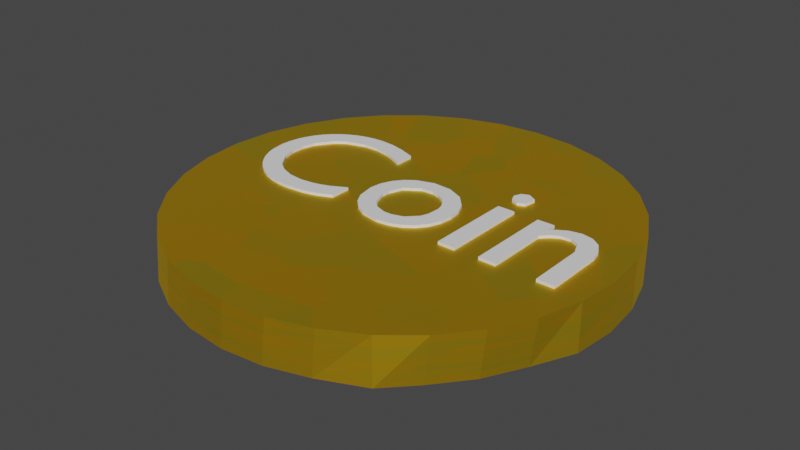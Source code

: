 # Source: coin.blend  (saved by Blender 3.4.6; exported with 4.5.12 LTS)
import bpy
from mathutils import Matrix  # noqa: F401  (used for matrix-valued properties, if any)

bpy.ops.wm.read_factory_settings(use_empty=True)
scene = bpy.context.scene
scene.name = 'Scene'

# ---- collections
col_collection = bpy.data.collections.new('Collection'); scene.collection.children.link(col_collection)

# ---- materials (node trees are filled in below, after node groups)
mat_material_005 = bpy.data.materials.new('Material.005')
mat_material_005.use_transparent_shadow = False

# ---- material node trees
mat_material_005.use_nodes = True; mat_material_005.node_tree.nodes.clear()
_N = mat_material_005.node_tree.nodes; _L = mat_material_005.node_tree.links
n0 = _N.new('ShaderNodeBsdfPrincipled'); n0.name = 'Principled BSDF'; n0.location = (10, 300)
n0.distribution = 'GGX'
n0.subsurface_method = 'RANDOM_WALK_SKIN'
n0.inputs[1].default_value = 1.0
n0.inputs[2].default_value = 0.6662
n0.inputs[3].default_value = 1.45
n0.inputs[27].default_value = (0.0, 0.0, 0.0, 1.0)
n0.inputs[28].default_value = 1.0
n1 = _N.new('ShaderNodeOutputMaterial'); n1.name = 'Material Output'; n1.location = (300, 300)
n2 = _N.new('ShaderNodeValToRGB'); n2.name = 'ColorRamp'; n2.location = (-266, 228)
while len(n2.color_ramp.elements) > 1: n2.color_ramp.elements.remove(n2.color_ramp.elements[-1])
n2.color_ramp.elements[0].position = 0.0; n2.color_ramp.elements[0].color = (0.7289, 0.5388, 0.02509, 1.0)
_e = n2.color_ramp.elements.new(1.0); _e.color = (1.0, 0.5026, 0.01233, 1.0)
n3 = _N.new('ShaderNodeTexVoronoi'); n3.name = 'Voronoi Texture'; n3.location = (-470, 171)
n3.inputs[2].default_value = 8.2
_L.new(n0.outputs[0], n1.inputs[0])
_L.new(n3.outputs[1], n2.inputs[0])
_L.new(n2.outputs[0], n0.inputs[0])
n1.is_active_output = True

# ---- world
world_world = bpy.data.worlds.new('World'); scene.world = world_world
world_world.use_nodes = True; world_world.node_tree.nodes.clear()
_N = world_world.node_tree.nodes; _L = world_world.node_tree.links
n0 = _N.new('ShaderNodeOutputWorld'); n0.name = 'World Output'; n0.location = (300, 300)
n1 = _N.new('ShaderNodeBackground'); n1.name = 'Background'; n1.location = (10, 300)
n1.inputs[0].default_value = (0.05088, 0.05088, 0.05088, 1.0)
_L.new(n1.outputs[0], n0.inputs[0])
n0.is_active_output = True
world_world.color = (0.05088, 0.05088, 0.05088)
world_world.use_sun_shadow = False
world_world.sun_shadow_jitter_overblur = 0.0

# ---- meshes
me_plane = bpy.data.meshes.new('Plane')
me_plane.from_pydata([(0.0, 1.0, 0.1085), (0.1951, 0.9808, 0.1085), (0.3827, 0.9239, 0.1085), (0.5556, 0.8315, 0.1085), (0.7071, 0.7071, 0.1085), (0.8315, 0.5556, 0.1085), (0.9239, 0.3827, 0.1085), (0.9808, 0.1951, 0.1085), (1.0, 0.0, 0.1085), (0.9808, -0.1951, 0.1085), (0.9239, -0.3827, 0.1085), (0.8315, -0.5556, 0.1085), (0.7071, -0.7071, 0.1085), (0.5556, -0.8315, 0.1085), (0.3827, -0.9239, 0.1085), (0.1951, -0.9808, 0.1085), (0.0, -1.0, 0.1085), (-0.1951, -0.9808, 0.1085), (-0.3827, -0.9239, 0.1085), (-0.5556, -0.8315, 0.1085), (-0.7071, -0.7071, 0.1085), (-0.8315, -0.5556, 0.1085), (-0.9239, -0.3827, 0.1085), (-0.9808, -0.1951, 0.1085), (-1.0, 0.0, 0.1085), (-0.9808, 0.1951, 0.1085), (-0.9239, 0.3827, 0.1085), (-0.8315, 0.5556, 0.1085), (-0.7071, 0.7071, 0.1085), (-0.5556, 0.8315, 0.1085), (-0.3827, 0.9239, 0.1085), (-0.1951, 0.9808, 0.1085), (0.6007, 0.2149, 0.0), (0.5212, 0.2149, 0.0), (0.5212, -0.1863, 0.0), (0.6007, -0.1863, 0.0), (0.6007, 0.1014, 0.0), (0.6356, 0.1352, 0.0), (0.6677, 0.1538, 0.0), (0.7124, 0.1587, 0.0), (0.7509, 0.1408, 0.0), (0.7788, 0.07643, 0.0), (0.7794, -0.1863, 0.0), (0.8589, -0.1863, 0.0), (0.8577, 0.0875, 0.0), (0.8482, 0.1329, 0.0), (0.819, 0.1833, 0.0), (0.7756, 0.2131, 0.0), (0.7222, 0.2229, 0.0), (0.6674, 0.2118, 0.0), (0.6277, 0.1879, 0.0), (0.6007, 0.1622, 0.0), (0.4086, 0.2149, 0.0), (0.3291, 0.2149, 0.0), (0.3291, -0.1863, 0.0), (0.4086, -0.1863, 0.0), (0.4101, 0.3602, 0.0), (0.3693, 0.3838, 0.0), (0.3359, 0.3698, 0.0), (0.3219, 0.3364, 0.0), (0.3359, 0.303, 0.0), (0.3693, 0.2891, 0.0), (0.4027, 0.303, 0.0), (-0.007573, 0.2211, 0.0), (-0.08636, 0.1955, 0.0), (-0.129, 0.1639, 0.0), (-0.1617, 0.1226, 0.0), (-0.1826, 0.07352, 0.0), (-0.19, 0.01834, 0.0), (-0.1743, -0.0669, 0.0), (-0.1478, -0.1141, 0.0), (-0.1103, -0.1518, 0.0), (-0.06336, -0.1784, 0.0), (0.02174, -0.1943, 0.0), (0.0825, -0.1874, 0.0), (0.1352, -0.1674, 0.0), (0.1785, -0.1356, 0.0), (0.2112, -0.09317, 0.0), (0.2317, -0.04146, 0.0), (0.2389, 0.01834, 0.0), (0.2315, 0.07476, 0.0), (0.2106, 0.1242, 0.0), (0.157, 0.1821, 0.0), (0.08157, 0.216, 0.0), (0.04024, 0.1503, 0.0), (0.07576, 0.1415, 0.0), (0.119, 0.1136, 0.0), (0.1474, 0.07118, 0.0), (0.1564, 0.03642, 0.0), (0.1533, -0.02303, 0.0), (0.1408, -0.05743, 0.0), (0.09362, -0.1057, 0.0), (0.04118, -0.1217, 0.0), (0.00216, -0.1217, 0.0), (-0.04689, -0.1051, 0.0), (-0.08331, -0.07086, 0.0), (-0.1076, -0.002264, 0.0), (-0.1076, 0.0371, 0.0), (-0.08277, 0.1011, 0.0), (-0.0148, 0.1469, 0.0), (-0.2686, 0.3811, 0.0), (-0.3459, 0.4095, 0.0), (-0.4142, 0.4259, 0.0), (-0.4777, 0.4311, 0.0), (-0.525, 0.4283, 0.0), (-0.5698, 0.4202, 0.0), (-0.6117, 0.407, 0.0), (-0.6505, 0.389, 0.0), (-0.6858, 0.3666, 0.0), (-0.7175, 0.34, 0.0), (-0.7451, 0.3095, 0.0), (-0.7683, 0.2755, 0.0), (-0.7869, 0.2381, 0.0), (-0.8006, 0.1978, 0.0), (-0.809, 0.1548, 0.0), (-0.8118, 0.1095, 0.0), (-0.8034, 0.04261, 0.0), (-0.7926, 0.008111, 0.0), (-0.7774, -0.02606, 0.0), (-0.7577, -0.05913, 0.0), (-0.7332, -0.09032, 0.0), (-0.704, -0.1188, 0.0), (-0.6699, -0.1439, 0.0), (-0.6309, -0.1648, 0.0), (-0.5868, -0.1807, 0.0), (-0.5376, -0.1908, 0.0), (-0.4831, -0.1943, 0.0), (-0.3967, -0.1873, 0.0), (-0.3593, -0.1792, 0.0), (-0.3249, -0.1685, 0.0), (-0.2624, -0.1407, 0.0), (-0.2624, -0.04509, 0.0), (-0.3328, -0.08278, 0.0), (-0.3687, -0.09624, 0.0), (-0.4046, -0.106, 0.0), (-0.475, -0.1139, 0.0), (-0.5442, -0.1062, 0.0), (-0.6041, -0.08427, 0.0), (-0.6533, -0.04945, 0.0), (-0.7037, 0.02369, 0.0), (-0.7195, 0.08425, 0.0), (-0.7195, 0.1503, 0.0), (-0.7032, 0.2105, 0.0), (-0.6524, 0.2844, 0.0), (-0.6035, 0.32, 0.0), (-0.5126, 0.3487, 0.0), (-0.4437, 0.349, 0.0), (-0.3753, 0.3354, 0.0), (-0.3407, 0.3232, 0.0), (-0.2686, 0.2873, 0.0), (-0.8118, 0.1095, 0.1085), (-0.8034, 0.04261, 0.1085), (-0.7926, 0.008111, 0.1085), (-0.7774, -0.02606, 0.1085), (-0.7332, -0.09032, 0.1085), (-0.7577, -0.05913, 0.1085), (0.7124, 0.1587, 0.1085), (0.7222, 0.2229, 0.1085), (0.7509, 0.1408, 0.1085), (0.7756, 0.2131, 0.1085), (0.7788, 0.07643, 0.1085), (0.8589, -0.1863, 0.1085), (0.8577, 0.0875, 0.1085), (0.8482, 0.1329, 0.1085), (0.819, 0.1833, 0.1085), (-0.809, 0.1548, 0.1085), (-0.8006, 0.1978, 0.1085), (-0.7869, 0.2381, 0.1085), (-0.7195, 0.08425, 0.1085), (-0.7683, 0.2755, 0.1085), (-0.7451, 0.3095, 0.1085), (-0.704, -0.1188, 0.1085), (-0.6533, -0.04945, 0.1085), (-0.7037, 0.02369, 0.1085), (-0.7032, 0.2105, 0.1085), (-0.7195, 0.1503, 0.1085), (-0.7175, 0.34, 0.1085), (-0.6858, 0.3666, 0.1085), (-0.6309, -0.1648, 0.1085), (-0.6041, -0.08427, 0.1085), (-0.6505, 0.389, 0.1085), (-0.6035, 0.32, 0.1085), (-0.6117, 0.407, 0.1085), (-0.5376, -0.1908, 0.1085), (-0.5442, -0.1062, 0.1085), (-0.525, 0.4283, 0.1085), (-0.5126, 0.3487, 0.1085), (-0.4831, -0.1943, 0.1085), (-0.475, -0.1139, 0.1085), (-0.4437, 0.349, 0.1085), (-0.4142, 0.4259, 0.1085), (-0.4777, 0.4311, 0.1085), (-0.5868, -0.1807, 0.1085), (-0.5698, 0.4202, 0.1085), (-0.6699, -0.1439, 0.1085), (-0.6524, 0.2844, 0.1085), (-0.3967, -0.1873, 0.1085), (-0.4046, -0.106, 0.1085), (-0.3687, -0.09624, 0.1085), (-0.3593, -0.1792, 0.1085), (-0.3407, 0.3232, 0.1085), (-0.3753, 0.3354, 0.1085), (-0.3459, 0.4095, 0.1085), (-0.2686, 0.2873, 0.1085), (-0.3328, -0.08278, 0.1085), (-0.3249, -0.1685, 0.1085), (-0.19, 0.01834, 0.1085), (-0.2624, -0.04509, 0.1085), (-0.1826, 0.07352, 0.1085), (-0.2624, -0.1407, 0.1085), (-0.2624, -0.059, 0.1085), (-0.2686, 0.3811, 0.1085), (-0.1076, -0.002264, 0.1085), (-0.1076, 0.0371, 0.1085), (-0.1765, -0.0545, 0.1085), (-0.1743, -0.0669, 0.1085), (-0.1617, 0.1226, 0.1085), (-0.04689, -0.1051, 0.1085), (-0.0148, 0.1469, 0.1085), (-0.007573, 0.2211, 0.1085), (0.08157, 0.216, 0.1085), (0.04024, 0.1503, 0.1085), (-0.1103, -0.1518, 0.1085), (-0.1478, -0.1141, 0.1085), (-0.08331, -0.07086, 0.1085), (-0.08277, 0.1011, 0.1085), (-0.129, 0.1639, 0.1085), (-0.08636, 0.1955, 0.1085), (-0.06336, -0.1784, 0.1085), (0.00216, -0.1217, 0.1085), (0.02174, -0.1943, 0.1085), (0.04118, -0.1217, 0.1085), (0.09362, -0.1057, 0.1085), (0.0825, -0.1874, 0.1085), (0.07576, 0.1415, 0.1085), (0.1564, 0.03642, 0.1085), (0.1533, -0.02303, 0.1085), (0.1474, 0.07118, 0.1085), (0.1408, -0.05743, 0.1085), (0.1785, -0.1356, 0.1085), (0.2112, -0.09317, 0.1085), (0.2317, -0.04146, 0.1085), (0.2389, 0.01834, 0.1085), (0.2315, 0.07476, 0.1085), (0.2106, 0.1242, 0.1085), (0.1352, -0.1674, 0.1085), (0.119, 0.1136, 0.1085), (0.157, 0.1821, 0.1085), (0.3219, 0.3364, 0.1085), (0.3291, 0.2149, 0.1085), (0.3359, 0.303, 0.1085), (0.3693, 0.2891, 0.1085), (0.3644, 0.2911, 0.1085), (0.3407, 0.2149, 0.1085), (0.3359, 0.3698, 0.1085), (0.5212, -0.1863, 0.1085), (0.4086, -0.1863, 0.1085), (0.4027, 0.303, 0.1085), (0.4086, 0.2149, 0.1085), (0.4101, 0.3602, 0.1085), (0.3291, -0.1279, 0.1085), (0.3291, -0.1863, 0.1085), (0.3693, 0.3838, 0.1085), (0.6007, 0.1622, 0.1085), (0.6277, 0.1879, 0.1085), (0.6007, 0.1014, 0.1085), (0.5212, 0.2149, 0.1085), (0.6007, 0.2149, 0.1085), (0.6674, 0.2118, 0.1085), (0.6677, 0.1538, 0.1085), (0.7794, -0.1863, 0.1085), (0.6007, -0.1863, 0.1085), (0.6356, 0.1352, 0.1085), (0.0, 1.0, -0.1085), (0.1951, 0.9808, -0.1085), (0.5556, 0.8315, -0.1085), (0.7071, 0.7071, -0.1085), (0.8315, 0.5556, -0.1085), (0.9239, 0.3827, -0.1085), (0.9808, 0.1951, -0.1085), (1.0, 0.0, -0.1085), (0.9808, -0.1951, -0.1085), (0.5556, -0.8315, -0.1085), (-0.9239, -0.3827, -0.1085), (-0.8315, 0.5556, -0.1085), (-0.7071, 0.7071, -0.1085), (-0.5556, 0.8315, -0.1085), (-0.3827, 0.9239, -0.1085), (-0.1951, 0.9808, -0.1085), (-0.8118, 0.1095, -0.1085), (-0.8034, 0.04261, -0.1085), (-0.7926, 0.008111, -0.1085), (-0.7774, -0.02606, -0.1085), (-0.7332, -0.09032, -0.1085), (-0.7577, -0.05913, -0.1085), (0.7124, 0.1587, -0.1085), (0.7222, 0.2229, -0.1085), (0.7509, 0.1408, -0.1085), (0.7756, 0.2131, -0.1085), (0.7788, 0.07643, -0.1085), (0.8589, -0.1863, -0.1085), (0.8577, 0.0875, -0.1085), (0.8482, 0.1329, -0.1085), (0.819, 0.1833, -0.1085), (-0.809, 0.1548, -0.1085), (-0.8006, 0.1978, -0.1085), (-0.7869, 0.2381, -0.1085), (-0.7195, 0.08425, -0.1085), (-0.7683, 0.2755, -0.1085), (-0.7451, 0.3095, -0.1085), (-0.704, -0.1188, -0.1085), (-0.6533, -0.04945, -0.1085), (-0.7037, 0.02369, -0.1085), (-0.7032, 0.2105, -0.1085), (-0.7195, 0.1503, -0.1085), (-0.7175, 0.34, -0.1085), (-0.6858, 0.3666, -0.1085), (-0.6309, -0.1648, -0.1085), (-0.6041, -0.08427, -0.1085), (-0.6505, 0.389, -0.1085), (-0.6035, 0.32, -0.1085), (-0.6117, 0.407, -0.1085), (-0.5376, -0.1908, -0.1085), (-0.5442, -0.1062, -0.1085), (-0.525, 0.4283, -0.1085), (-0.5126, 0.3487, -0.1085), (-0.4831, -0.1943, -0.1085), (-0.475, -0.1139, -0.1085), (-0.4437, 0.349, -0.1085), (-0.4142, 0.4259, -0.1085), (-0.4777, 0.4311, -0.1085), (-0.5868, -0.1807, -0.1085), (-0.5698, 0.4202, -0.1085), (-0.6699, -0.1439, -0.1085), (-0.6524, 0.2844, -0.1085), (-0.3967, -0.1873, -0.1085), (-0.4046, -0.106, -0.1085), (-0.3687, -0.09624, -0.1085), (-0.3593, -0.1792, -0.1085), (-0.3407, 0.3232, -0.1085), (-0.3753, 0.3354, -0.1085), (-0.3459, 0.4095, -0.1085), (-0.2686, 0.2873, -0.1085), (-0.3328, -0.08278, -0.1085), (-0.3249, -0.1685, -0.1085), (-0.19, 0.01834, -0.1085), (-0.2624, -0.04509, -0.1085), (-0.1826, 0.07352, -0.1085), (-0.2624, -0.1407, -0.1085), (-0.2624, -0.059, -0.1085), (-0.2686, 0.3811, -0.1085), (-0.1076, -0.002264, -0.1085), (-0.1076, 0.0371, -0.1085), (-0.1765, -0.0545, -0.1085), (-0.1743, -0.0669, -0.1085), (-0.1617, 0.1226, -0.1085), (-0.04689, -0.1051, -0.1085), (-0.0148, 0.1469, -0.1085), (-0.007573, 0.2211, -0.1085), (0.08157, 0.216, -0.1085), (0.04024, 0.1503, -0.1085), (-0.1103, -0.1518, -0.1085), (-0.1478, -0.1141, -0.1085), (-0.08331, -0.07086, -0.1085), (-0.08277, 0.1011, -0.1085), (-0.129, 0.1639, -0.1085), (-0.08636, 0.1955, -0.1085), (-0.06336, -0.1784, -0.1085), (0.00216, -0.1217, -0.1085), (0.02174, -0.1943, -0.1085), (0.04118, -0.1217, -0.1085), (0.09362, -0.1057, -0.1085), (0.0825, -0.1874, -0.1085), (0.07576, 0.1415, -0.1085), (0.1564, 0.03642, -0.1085), (0.1533, -0.02303, -0.1085), (0.1474, 0.07118, -0.1085), (0.1408, -0.05743, -0.1085), (0.1785, -0.1356, -0.1085), (0.2112, -0.09317, -0.1085), (0.2317, -0.04146, -0.1085), (0.2389, 0.01834, -0.1085), (0.2315, 0.07476, -0.1085), (0.2106, 0.1242, -0.1085), (0.1352, -0.1674, -0.1085), (0.119, 0.1136, -0.1085), (0.157, 0.1821, -0.1085), (0.3219, 0.3364, -0.1085), (0.3291, 0.2149, -0.1085), (0.3359, 0.303, -0.1085), (0.3693, 0.2891, -0.1085), (0.3644, 0.2911, -0.1085), (0.3407, 0.2149, -0.1085), (0.3359, 0.3698, -0.1085), (0.5212, -0.1863, -0.1085), (0.4086, -0.1863, -0.1085), (0.4027, 0.303, -0.1085), (0.4086, 0.2149, -0.1085), (0.4101, 0.3602, -0.1085), (0.3291, -0.1279, -0.1085), (0.3291, -0.1863, -0.1085), (0.3693, 0.3838, -0.1085), (0.6007, 0.1622, -0.1085), (0.6277, 0.1879, -0.1085), (0.6007, 0.1014, -0.1085), (0.5212, 0.2149, -0.1085), (0.6007, 0.2149, -0.1085), (0.6674, 0.2118, -0.1085), (0.6677, 0.1538, -0.1085), (0.7794, -0.1863, -0.1085), (0.6007, -0.1863, -0.1085), (0.6356, 0.1352, -0.1085), (0.8941, -0.3781, -0.1094), (0.8017, -0.5509, -0.1094), (0.6774, -0.7025, -0.1094), (0.3529, -0.9193, -0.1094), (0.1653, -0.9762, -0.1094), (-0.02975, -0.9954, -0.1094), (-0.2248, -0.9762, -0.1094), (-0.4124, -0.9193, -0.1094), (-0.5853, -0.8268, -0.1094), (-0.7369, -0.7025, -0.1094), (-0.8612, -0.5509, -0.1094), (-1.011, -0.1905, -0.1094), (-1.03, 0.004624, -0.1094), (-1.011, 0.1997, -0.1094), (-0.9536, 0.3873, -0.1094), (0.3827, 0.9239, -0.09252)], [], [(179, 184, 188, 197, 198, 204, 207, 210, 214, 206, 208, 216, 226, 227, 219, 220, 247, 244, 243, 242, 241, 240, 260, 249, 253, 252, 250, 248, 254, 262, 259, 257, 251, 258, 256, 255, 266, 267, 263, 264, 268, 157, 159, 164, 163, 162, 161, 10, 9, 8, 7, 6, 5, 4, 3, 2, 1, 0, 31, 30, 29, 28, 27, 26, 169, 170, 176, 177, 180, 182, 193, 185, 191, 190, 202, 211, 203, 200, 201, 189, 186, 181, 195, 174, 175, 168, 173, 172), (221, 218, 225, 213, 212, 224, 217, 229, 231, 232, 238, 236, 235, 237, 246, 234), (251, 252, 253, 258), (272, 265, 271, 255, 256, 261, 260, 240, 239, 245, 233, 230, 228, 222, 223, 215, 214, 210, 209, 205, 199, 196, 187, 183, 192, 178, 194, 171, 154, 155, 153, 152, 151, 150, 165, 166, 167, 169, 26, 25, 24, 23, 22, 21, 20, 19, 18, 17, 16, 15, 14, 13, 12, 11, 10, 161, 270, 160, 158, 156, 269), (91, 92, 76, 77), (54, 55, 52, 53), (101, 102, 103, 104, 105, 106, 107, 108, 109, 110, 111, 112, 113, 114, 115, 116, 117, 118, 119, 120, 121, 122, 123, 124, 125, 126, 127, 128, 129, 130, 131, 132, 133, 134, 135, 136, 137, 138, 139, 140, 141, 142, 143, 144, 145, 146, 147, 148, 149, 100), (33, 34, 35, 36, 37, 38, 39, 40, 41, 42, 43, 44, 45, 46, 47, 48, 49, 50, 51, 32), (57, 58, 59, 60, 61, 62, 56), (77, 78, 79, 80, 81, 82, 83, 63, 64, 65, 66, 67, 68, 69, 70, 71, 72, 73, 74, 75, 76, 92, 93, 94, 95, 96, 97, 98, 99, 84, 85, 86, 87, 88, 89, 90, 91), (255, 34, 33, 266), (266, 33, 32, 267), (32, 51, 263, 267), (37, 36, 265, 272), (35, 34, 255, 271), (36, 35, 271, 265), (270, 42, 41, 160), (43, 42, 270, 161), (44, 43, 161, 162), (261, 54, 53, 249, 260), (249, 53, 52, 258, 253), (55, 54, 261, 256), (52, 55, 256, 258), (185, 104, 103, 191), (193, 105, 104, 185), (191, 103, 102, 190), (182, 106, 105, 193), (190, 102, 101, 202), (180, 107, 106, 182), (202, 101, 100, 211), (177, 108, 107, 180), (148, 147, 201, 200), (149, 148, 200, 203), (100, 149, 203, 211), (176, 109, 108, 177), (170, 110, 109, 176), (169, 111, 110, 170), (167, 112, 111, 169), (166, 113, 112, 167), (165, 114, 113, 166), (150, 115, 114, 165), (152, 117, 116, 151), (153, 118, 117, 152), (155, 119, 118, 153), (131, 130, 209, 210, 207), (154, 120, 119, 155), (204, 132, 131, 207), (198, 133, 132, 204), (121, 120, 154, 171), (197, 134, 133, 198), (122, 121, 171, 194), (123, 122, 194, 178), (130, 129, 205, 209), (124, 123, 178, 192), (129, 128, 199, 205), (125, 124, 192, 183), (128, 127, 196, 199), (126, 125, 183, 187), (127, 126, 187, 196), (157, 48, 47, 159), (268, 49, 48, 157), (159, 47, 46, 164), (264, 50, 49, 268), (263, 51, 50, 264), (46, 45, 163, 164), (38, 37, 272, 269), (39, 38, 269, 156), (40, 39, 156, 158), (160, 41, 40, 158), (45, 44, 162, 163), (254, 58, 57, 262), (262, 57, 56, 259), (248, 59, 58, 254), (56, 62, 257, 259), (250, 60, 59, 248), (62, 61, 251, 257), (61, 60, 250, 252, 251), (219, 63, 83, 220), (227, 64, 63, 219), (220, 83, 82, 247), (226, 65, 64, 227), (82, 81, 244, 247), (216, 66, 65, 226), (84, 99, 218, 221), (85, 84, 221, 234), (99, 98, 225, 218), (86, 85, 234, 246), (208, 67, 66, 216), (81, 80, 243, 244), (98, 97, 213, 225), (237, 87, 86, 246), (80, 79, 242, 243), (206, 68, 67, 208), (235, 88, 87, 237), (97, 96, 212, 213), (79, 78, 241, 242), (236, 89, 88, 235), (215, 69, 68, 206, 214), (96, 95, 224, 212), (238, 90, 89, 236), (78, 77, 240, 241), (232, 91, 90, 238), (223, 70, 69, 215), (224, 95, 94, 217), (77, 76, 239, 240), (217, 94, 93, 229), (231, 92, 91, 232), (229, 93, 92, 231), (222, 71, 70, 223), (76, 75, 245, 239), (72, 71, 222, 228), (75, 74, 233, 245), (73, 72, 228, 230), (74, 73, 230, 233), (147, 146, 189, 201), (146, 145, 186, 189), (145, 144, 181, 186), (144, 143, 195, 181), (143, 142, 174, 195), (142, 141, 175, 174), (141, 140, 168, 175), (151, 116, 115, 150), (140, 139, 173, 168), (139, 138, 172, 173), (172, 138, 137, 179), (179, 137, 136, 184), (188, 135, 134, 197), (184, 136, 135, 188), (318, 311, 312, 307, 314, 313, 334, 320, 325, 328, 340, 339, 342, 350, 341, 329, 330, 324, 332, 321, 319, 316, 315, 309, 308, 426, 284, 285, 286, 287, 288, 273, 274, 427, 275, 276, 277, 278, 279, 280, 281, 412, 300, 301, 302, 303, 298, 296, 407, 403, 402, 406, 405, 394, 395, 397, 390, 396, 398, 401, 393, 387, 389, 391, 392, 388, 399, 379, 380, 381, 382, 383, 386, 359, 358, 366, 365, 355, 347, 345, 353, 349, 346, 343, 337, 336, 327, 323), (360, 373, 385, 376, 374, 375, 377, 371, 370, 368, 356, 363, 351, 352, 364, 357), (390, 397, 392, 391), (411, 408, 295, 297, 299, 409, 300, 412, 413, 414, 282, 415, 416, 417, 418, 419, 420, 421, 422, 283, 423, 424, 425, 426, 308, 306, 305, 304, 289, 290, 291, 292, 294, 293, 310, 333, 317, 331, 322, 326, 335, 338, 344, 348, 349, 353, 354, 362, 361, 367, 369, 372, 384, 378, 379, 399, 400, 395, 394, 410, 404), (394, 405, 33, 34), (405, 406, 32, 33), (32, 406, 402, 51), (37, 411, 404, 36), (35, 410, 394, 34), (36, 404, 410, 35), (409, 299, 41, 42), (43, 300, 409, 42), (44, 301, 300, 43), (400, 399, 388, 53, 54), (388, 392, 397, 52, 53), (55, 395, 400, 54), (52, 397, 395, 55), (324, 330, 103, 104), (332, 324, 104, 105), (330, 329, 102, 103), (321, 332, 105, 106), (329, 341, 101, 102), (319, 321, 106, 107), (341, 350, 100, 101), (316, 319, 107, 108), (148, 339, 340, 147), (149, 342, 339, 148), (100, 350, 342, 149), (315, 316, 108, 109), (309, 315, 109, 110), (308, 309, 110, 111), (306, 308, 111, 112), (305, 306, 112, 113), (304, 305, 113, 114), (289, 304, 114, 115), (291, 290, 116, 117), (292, 291, 117, 118), (294, 292, 118, 119), (131, 346, 349, 348, 130), (293, 294, 119, 120), (343, 346, 131, 132), (337, 343, 132, 133), (121, 310, 293, 120), (336, 337, 133, 134), (122, 333, 310, 121), (123, 317, 333, 122), (130, 348, 344, 129), (124, 331, 317, 123), (129, 344, 338, 128), (125, 322, 331, 124), (128, 338, 335, 127), (126, 326, 322, 125), (127, 335, 326, 126), (296, 298, 47, 48), (407, 296, 48, 49), (298, 303, 46, 47), (403, 407, 49, 50), (402, 403, 50, 51), (46, 303, 302, 45), (38, 408, 411, 37), (39, 295, 408, 38), (40, 297, 295, 39), (299, 297, 40, 41), (45, 302, 301, 44), (393, 401, 57, 58), (401, 398, 56, 57), (387, 393, 58, 59), (56, 398, 396, 62), (389, 387, 59, 60), (62, 396, 390, 61), (61, 390, 391, 389, 60), (358, 359, 83, 63), (366, 358, 63, 64), (359, 386, 82, 83), (365, 366, 64, 65), (82, 386, 383, 81), (355, 365, 65, 66), (84, 360, 357, 99), (85, 373, 360, 84), (99, 357, 364, 98), (86, 385, 373, 85), (347, 355, 66, 67), (81, 383, 382, 80), (98, 364, 352, 97), (376, 385, 86, 87), (80, 382, 381, 79), (345, 347, 67, 68), (374, 376, 87, 88), (97, 352, 351, 96), (79, 381, 380, 78), (375, 374, 88, 89), (354, 353, 345, 68, 69), (96, 351, 363, 95), (377, 375, 89, 90), (78, 380, 379, 77), (371, 377, 90, 91), (362, 354, 69, 70), (363, 356, 94, 95), (77, 379, 378, 76), (356, 368, 93, 94), (370, 371, 91, 92), (368, 370, 92, 93), (361, 362, 70, 71), (76, 378, 384, 75), (72, 367, 361, 71), (75, 384, 372, 74), (73, 369, 367, 72), (74, 372, 369, 73), (147, 340, 328, 146), (146, 328, 325, 145), (145, 325, 320, 144), (144, 320, 334, 143), (143, 334, 313, 142), (142, 313, 314, 141), (141, 314, 307, 140), (290, 289, 115, 116), (140, 307, 312, 139), (139, 312, 311, 138), (311, 318, 137, 138), (318, 323, 136, 137), (327, 336, 134, 135), (323, 327, 135, 136), (19, 20, 421, 420), (16, 17, 418, 417), (10, 11, 413, 412), (22, 23, 423, 283), (21, 22, 283, 422), (15, 16, 417, 416), (12, 13, 282, 414), (24, 25, 425, 424), (18, 19, 420, 419), (17, 18, 419, 418), (11, 12, 414, 413), (23, 24, 424, 423), (25, 26, 426, 425), (20, 21, 422, 421), (14, 15, 416, 415), (13, 14, 415, 282), (1, 2, 427, 274), (9, 10, 412, 281), (2, 3, 275, 427), (3, 4, 276, 275), (29, 30, 287, 286), (4, 5, 277, 276), (5, 6, 278, 277), (31, 0, 273, 288), (0, 1, 274, 273), (26, 27, 284, 426), (7, 8, 280, 279), (28, 29, 286, 285), (6, 7, 279, 278), (30, 31, 288, 287), (27, 28, 285, 284), (8, 9, 281, 280)])
me_plane.polygons.foreach_set('material_index', [0, 0, 0, 0, 568, 568, 568, 568, 568, 568, 568, 568, 568, 568, 568, 568, 568, 568, 568, 568, 568, 568, 568, 568, 568, 568, 568, 568, 568, 568, 568, 568, 568, 568, 568, 568, 568, 568, 568, 568, 568, 568, 568, 568, 568, 568, 568, 568, 568, 568, 568, 568, 568, 568, 568, 568, 568, 568, 568, 568, 568, 568, 568, 568, 568, 568, 568, 568, 568, 568, 568, 568, 568, 568, 568, 568, 568, 568, 568, 568, 568, 568, 568, 568, 568, 568, 568, 568, 568, 568, 568, 568, 568, 568, 568, 568, 568, 568, 568, 568, 568, 568, 568, 568, 568, 568, 568, 568, 568, 568, 568, 568, 568, 568, 568, 568, 568, 568, 568, 568, 568, 568, 568, 568, 568, 568, 568, 568, 0, 0, 0, 0, 568, 568, 568, 568, 568, 568, 568, 568, 568, 568, 568, 568, 568, 568, 568, 568, 568, 568, 568, 568, 568, 568, 568, 568, 568, 568, 568, 568, 568, 568, 568, 568, 568, 568, 568, 568, 568, 568, 568, 568, 568, 568, 568, 568, 568, 568, 568, 568, 568, 568, 568, 568, 568, 568, 568, 568, 568, 568, 568, 568, 568, 568, 568, 568, 568, 568, 568, 568, 568, 568, 568, 568, 568, 568, 568, 568, 568, 568, 568, 568, 568, 568, 568, 568, 568, 568, 568, 568, 568, 568, 568, 568, 568, 568, 568, 568, 568, 568, 568, 568, 568, 568, 568, 568, 568, 568, 568, 568, 568, 568, 568, 568, 568, 568, 568, 568, 568, 568, 0, 0, 0, 0, 0, 0, 0, 0, 0, 0, 0, 0, 0, 0, 0, 0, 0, 0, 0, 0, 0, 0, 0, 0, 0, 0, 0, 0, 0, 0, 0, 0])
_uv = me_plane.uv_layers.new(name='UVMap')
_uv.uv.foreach_set('vector', [0.105, 0.2298, 0.1194, 0.2245, 0.136, 0.2227, 0.1529, 0.2246, 0.1615, 0.2269, 0.1701, 0.2301, 0.187, 0.2392, 0.187, 0.2358, 0.2076, 0.2369, 0.2044, 0.2544, 0.2062, 0.2676, 0.2112, 0.2794, 0.219, 0.2893, 0.2293, 0.2969, 0.2482, 0.3031, 0.2696, 0.3018, 0.2877, 0.2937, 0.3005, 0.2798, 0.3056, 0.2679, 0.3073, 0.2544, 0.3056, 0.24, 0.3007, 0.2276, 0.329, 0.2193, 0.329, 0.3016, 0.3318, 0.3016, 0.3375, 0.3199, 0.3306, 0.3227, 0.3273, 0.3307, 0.3306, 0.3388, 0.3386, 0.3421, 0.3484, 0.3364, 0.3466, 0.3227, 0.3386, 0.3194, 0.3481, 0.3016, 0.3481, 0.2053, 0.3751, 0.2053, 0.3751, 0.3016, 0.3942, 0.3016, 0.3942, 0.2889, 0.4007, 0.2951, 0.4102, 0.3008, 0.4233, 0.3035, 0.4361, 0.3012, 0.4466, 0.294, 0.4536, 0.2819, 0.4558, 0.271, 0.4561, 0.2053, 0.4717, 0.1582, 0.4854, 0.2032, 0.49, 0.25, 0.4854, 0.2968, 0.4717, 0.3418, 0.4496, 0.3833, 0.4197, 0.4197, 0.3833, 0.4496, 0.3418, 0.4717, 0.2968, 0.4854, 0.25, 0.49, 0.2032, 0.4854, 0.1582, 0.4717, 0.1167, 0.4496, 0.08029, 0.4197, 0.05045, 0.3833, 0.02827, 0.3418, 0.06561, 0.3161, 0.07119, 0.3243, 0.07781, 0.3316, 0.0854, 0.338, 0.09388, 0.3434, 0.1032, 0.3477, 0.1133, 0.3508, 0.124, 0.3528, 0.1354, 0.3535, 0.1506, 0.3522, 0.167, 0.3483, 0.1855, 0.3415, 0.1855, 0.3189, 0.1682, 0.3276, 0.1599, 0.3305, 0.1435, 0.3338, 0.127, 0.3337, 0.1052, 0.3268, 0.09343, 0.3182, 0.08122, 0.3005, 0.07732, 0.2861, 0.07731, 0.2702, 0.08112, 0.2557, 0.09322, 0.2381, 0.2597, 0.2861, 0.2464, 0.2853, 0.2301, 0.2743, 0.2242, 0.2589, 0.2242, 0.2495, 0.23, 0.233, 0.2387, 0.2248, 0.2505, 0.2208, 0.2599, 0.2208, 0.2725, 0.2246, 0.2838, 0.2362, 0.2868, 0.2445, 0.2875, 0.2587, 0.2854, 0.2671, 0.2786, 0.2773, 0.2682, 0.2839, 0.3386, 0.3194, 0.3375, 0.3199, 0.3318, 0.3016, 0.3481, 0.3016, 0.4025, 0.2824, 0.3942, 0.2743, 0.3942, 0.2053, 0.3751, 0.2053, 0.3481, 0.2053, 0.329, 0.2053, 0.329, 0.2193, 0.3007, 0.2276, 0.2929, 0.2175, 0.2825, 0.2098, 0.2698, 0.205, 0.2552, 0.2034, 0.2348, 0.2072, 0.2235, 0.2136, 0.2145, 0.2226, 0.2082, 0.2339, 0.2076, 0.2369, 0.187, 0.2358, 0.187, 0.2162, 0.172, 0.2096, 0.1638, 0.207, 0.1548, 0.205, 0.1341, 0.2034, 0.121, 0.2042, 0.1092, 0.2066, 0.09858, 0.2104, 0.08921, 0.2155, 0.08104, 0.2215, 0.07403, 0.2283, 0.06816, 0.2358, 0.06342, 0.2437, 0.05977, 0.2519, 0.05719, 0.2602, 0.05516, 0.2763, 0.05585, 0.2872, 0.05787, 0.2975, 0.06115, 0.3072, 0.06561, 0.3161, 0.02827, 0.3418, 0.01461, 0.2968, 0.01, 0.25, 0.01461, 0.2032, 0.02827, 0.1582, 0.05045, 0.1167, 0.08029, 0.08029, 0.1167, 0.05045, 0.1582, 0.02827, 0.2032, 0.01461, 0.25, 0.01, 0.2968, 0.01461, 0.3418, 0.02827, 0.3833, 0.05045, 0.4197, 0.08029, 0.4496, 0.1167, 0.4717, 0.1582, 0.4561, 0.2053, 0.4371, 0.2053, 0.4369, 0.2683, 0.4302, 0.2838, 0.421, 0.2881, 0.4102, 0.2869, 0.7368, 0.0, 0.7474, 0.0, 0.3158, 0.0, 0.3368, 0.0, 0.03922, 0.0, 0.05882, 0.0, 0.0, 0.0, 0.01961, 0.0, 0.04124, 0.0, 0.08247, 0.0, 0.1237, 0.0, 0.134, 0.0, 0.1443, 0.0, 0.1546, 0.0, 0.1649, 0.0, 0.1753, 0.0, 0.1856, 0.0, 0.1959, 0.0, 0.2062, 0.0, 0.2165, 0.0, 0.2268, 0.0, 0.2371, 0.0, 0.2474, 0.0, 0.268, 0.0, 0.2784, 0.0, 0.2887, 0.0, 0.299, 0.0, 0.3093, 0.0, 0.3196, 0.0, 0.3299, 0.0, 0.3402, 0.0, 0.3505, 0.0, 0.3608, 0.0, 0.3711, 0.0, 0.4124, 0.0, 0.433, 0.0, 0.4536, 0.0, 0.4948, 0.0, 0.5052, 0.0, 0.5464, 0.0, 0.567, 0.0, 0.5876, 0.0, 0.6289, 0.0, 0.6495, 0.0, 0.6701, 0.0, 0.701, 0.0, 0.732, 0.0, 0.7526, 0.0, 0.7629, 0.0, 0.7938, 0.0, 0.8247, 0.0, 0.8454, 0.0, 0.8763, 0.0, 0.9175, 0.0, 0.9381, 0.0, 0.9588, 0.0, 1.0, 0.0, 0.0, 0.0, 0.01786, 0.0, 0.03571, 0.0, 0.05357, 0.0, 0.07143, 0.0, 0.1786, 0.0, 0.2857, 0.0, 0.3036, 0.0, 0.4286, 0.0, 0.4821, 0.0, 0.5179, 0.0, 0.5357, 0.0, 0.5714, 0.0, 0.625, 0.0, 0.6964, 0.0, 0.7321, 0.0, 0.7857, 0.0, 0.8571, 0.0, 0.9286, 0.0, 1.0, 0.0, 0.0, 0.0, 0.3137, 0.0, 0.4314, 0.0, 0.6471, 0.0, 0.7647, 0.0, 0.8824, 0.0, 0.9804, 0.0, 0.2745, 0.0, 0.3474, 0.0, 0.3684, 0.0, 0.3895, 0.0, 0.4, 0.0, 0.4316, 0.0, 0.4632, 0.0, 0.4947, 0.0, 0.02105, 0.0, 0.05263, 0.0, 0.06316, 0.0, 0.08421, 0.0, 0.1053, 0.0, 0.1368, 0.0, 0.1684, 0.0, 0.1895, 0.0, 0.2, 0.0, 0.2316, 0.0, 0.2632, 0.0, 0.2842, 0.0, 0.3053, 0.0, 0.3158, 0.0, 0.7474, 0.0, 0.7684, 0.0, 0.8, 0.0, 0.8526, 0.0, 0.8842, 0.0, 0.9158, 0.0, 0.9579, 0.0, 1.0, 0.0, 0.5263, 0.0, 0.5579, 0.0, 0.5895, 0.0, 0.6, 0.0, 0.6316, 0.0, 0.6526, 0.0, 0.6842, 0.0, 0.7053, 0.0, 0.03571, 0.0, 0.03571, 0.0, 0.01786, 0.0, 0.01786, 0.0, 0.01786, 0.0, 0.01786, 0.0, 0.0, 0.0, 0.0, 0.0, 0.0, 0.0, 1.0, 0.0, 1.0, 0.0, 0.0, 0.0, 0.1786, 0.0, 0.07143, 0.0, 0.07143, 0.0, 0.1786, 0.0, 0.05357, 0.0, 0.03571, 0.0, 0.03571, 0.0, 0.05357, 0.0, 0.07143, 0.0, 0.05357, 0.0, 0.05357, 0.0, 0.07143, 0.0, 0.5179, 0.0, 0.5179, 0.0, 0.4821, 0.0, 0.4821, 0.0, 0.5357, 0.0, 0.5179, 0.0, 0.5179, 0.0, 0.5357, 0.0, 0.5714, 0.0, 0.5357, 0.0, 0.5357, 0.0, 0.5714, 0.0, 0.03922, 0.0, 0.03922, 0.0, 0.01961, 0.0, 0.01961, 0.0, 0.03636, 0.0, 0.01961, 0.0, 0.01961, 0.0, 0.0, 0.0, 0.0, 0.0, 0.01676, 0.0, 0.05882, 0.0, 0.03922, 0.0, 0.03922, 0.0, 0.05882, 0.0, 0.0, 0.0, 0.05882, 0.0, 0.05882, 0.0, 0.0, 0.0, 0.134, 0.0, 0.134, 0.0, 0.1237, 0.0, 0.1237, 0.0, 0.1443, 0.0, 0.1443, 0.0, 0.134, 0.0, 0.134, 0.0, 0.1237, 0.0, 0.1237, 0.0, 0.08247, 0.0, 0.08247, 0.0, 0.1546, 0.0, 0.1546, 0.0, 0.1443, 0.0, 0.1443, 0.0, 0.08247, 0.0, 0.08247, 0.0, 0.04124, 0.0, 0.04124, 0.0, 0.1649, 0.0, 0.1649, 0.0, 0.1546, 0.0, 0.1546, 0.0, 0.04124, 0.0, 0.04124, 0.0, 0.0, 0.0, 0.0, 0.0, 0.1753, 0.0, 0.1753, 0.0, 0.1649, 0.0, 0.1649, 0.0, 0.9588, 0.0, 0.9381, 0.0, 0.9381, 0.0, 0.9588, 0.0, 1.0, 0.0, 0.9588, 0.0, 0.9588, 0.0, 1.0, 0.0, 0.0, 0.0, 1.0, 0.0, 1.0, 0.0, 0.0, 0.0, 0.1856, 0.0, 0.1856, 0.0, 0.1753, 0.0, 0.1753, 0.0, 0.1959, 0.0, 0.1959, 0.0, 0.1856, 0.0, 0.1856, 0.0, 0.2062, 0.0, 0.2062, 0.0, 0.1959, 0.0, 0.1959, 0.0, 0.2165, 0.0, 0.2165, 0.0, 0.2062, 0.0, 0.2062, 0.0, 0.2268, 0.0, 0.2268, 0.0, 0.2165, 0.0, 0.2165, 0.0, 0.2371, 0.0, 0.2371, 0.0, 0.2268, 0.0, 0.2268, 0.0, 0.2474, 0.0, 0.2474, 0.0, 0.2371, 0.0, 0.2371, 0.0, 0.2784, 0.0, 0.2784, 0.0, 0.268, 0.0, 0.268, 0.0, 0.2887, 0.0, 0.2887, 0.0, 0.2784, 0.0, 0.2784, 0.0, 0.299, 0.0, 0.299, 0.0, 0.2887, 0.0, 0.2887, 0.0, 0.5052, 0.0, 0.4948, 0.0, 0.4948, 0.0, 0.5037, 0.0, 0.5052, 0.0, 0.3093, 0.0, 0.3093, 0.0, 0.299, 0.0, 0.299, 0.0, 0.5464, 0.0, 0.5464, 0.0, 0.5052, 0.0, 0.5052, 0.0, 0.567, 0.0, 0.567, 0.0, 0.5464, 0.0, 0.5464, 0.0, 0.3196, 0.0, 0.3093, 0.0, 0.3093, 0.0, 0.3196, 0.0, 0.5876, 0.0, 0.5876, 0.0, 0.567, 0.0, 0.567, 0.0, 0.3299, 0.0, 0.3196, 0.0, 0.3196, 0.0, 0.3299, 0.0, 0.3402, 0.0, 0.3299, 0.0, 0.3299, 0.0, 0.3402, 0.0, 0.4948, 0.0, 0.4536, 0.0, 0.4536, 0.0, 0.4948, 0.0, 0.3505, 0.0, 0.3402, 0.0, 0.3402, 0.0, 0.3505, 0.0, 0.4536, 0.0, 0.433, 0.0, 0.433, 0.0, 0.4536, 0.0, 0.3608, 0.0, 0.3505, 0.0, 0.3505, 0.0, 0.3608, 0.0, 0.433, 0.0, 0.4124, 0.0, 0.4124, 0.0, 0.433, 0.0, 0.3711, 0.0, 0.3608, 0.0, 0.3608, 0.0, 0.3711, 0.0, 0.4124, 0.0, 0.3711, 0.0, 0.3711, 0.0, 0.4124, 0.0, 0.7857, 0.0, 0.7857, 0.0, 0.7321, 0.0, 0.7321, 0.0, 0.8571, 0.0, 0.8571, 0.0, 0.7857, 0.0, 0.7857, 0.0, 0.7321, 0.0, 0.7321, 0.0, 0.6964, 0.0, 0.6964, 0.0, 0.9286, 0.0, 0.9286, 0.0, 0.8571, 0.0, 0.8571, 0.0, 1.0, 0.0, 1.0, 0.0, 0.9286, 0.0, 0.9286, 0.0, 0.6964, 0.0, 0.625, 0.0, 0.625, 0.0, 0.6964, 0.0, 0.2857, 0.0, 0.1786, 0.0, 0.1786, 0.0, 0.2857, 0.0, 0.3036, 0.0, 0.2857, 0.0, 0.2857, 0.0, 0.3036, 0.0, 0.4286, 0.0, 0.3036, 0.0, 0.3036, 0.0, 0.4286, 0.0, 0.4821, 0.0, 0.4821, 0.0, 0.4286, 0.0, 0.4286, 0.0, 0.625, 0.0, 0.5714, 0.0, 0.5714, 0.0, 0.625, 0.0, 0.4314, 0.0, 0.4314, 0.0, 0.3137, 0.0, 0.3137, 0.0, 0.3137, 0.0, 0.3137, 0.0, 0.2745, 0.0, 0.2745, 0.0, 0.6471, 0.0, 0.6471, 0.0, 0.4314, 0.0, 0.4314, 0.0, 0.2745, 0.0, 0.9804, 0.0, 0.9804, 0.0, 0.2745, 0.0, 0.7647, 0.0, 0.7647, 0.0, 0.6471, 0.0, 0.6471, 0.0, 0.9804, 0.0, 0.8824, 0.0, 0.8824, 0.0, 0.9804, 0.0, 0.8824, 0.0, 0.7647, 0.0, 0.7647, 0.0, 0.8652, 0.0, 0.8824, 0.0, 0.02105, 0.0, 0.02105, 0.0, 0.4947, 0.0, 0.4947, 0.0, 0.05263, 0.0, 0.05263, 0.0, 0.02105, 0.0, 0.02105, 0.0, 0.4947, 0.0, 0.4947, 0.0, 0.4632, 0.0, 0.4632, 0.0, 0.06316, 0.0, 0.06316, 0.0, 0.05263, 0.0, 0.05263, 0.0, 0.4632, 0.0, 0.4316, 0.0, 0.4316, 0.0, 0.4632, 0.0, 0.08421, 0.0, 0.08421, 0.0, 0.06316, 0.0, 0.06316, 0.0, 0.5263, 0.0, 1.0, 0.0, 1.0, 0.0, 0.5263, 0.0, 0.5579, 0.0, 0.5263, 0.0, 0.5263, 0.0, 0.5579, 0.0, 1.0, 0.0, 0.9579, 0.0, 0.9579, 0.0, 1.0, 0.0, 0.5895, 0.0, 0.5579, 0.0, 0.5579, 0.0, 0.5895, 0.0, 0.1053, 0.0, 0.1053, 0.0, 0.08421, 0.0, 0.08421, 0.0, 0.4316, 0.0, 0.4, 0.0, 0.4, 0.0, 0.4316, 0.0, 0.9579, 0.0, 0.9158, 0.0, 0.9158, 0.0, 0.9579, 0.0, 0.6, 0.0, 0.6, 0.0, 0.5895, 0.0, 0.5895, 0.0, 0.4, 0.0, 0.3895, 0.0, 0.3895, 0.0, 0.4, 0.0, 0.1368, 0.0, 0.1368, 0.0, 0.1053, 0.0, 0.1053, 0.0, 0.6316, 0.0, 0.6316, 0.0, 0.6, 0.0, 0.6, 0.0, 0.9158, 0.0, 0.8842, 0.0, 0.8842, 0.0, 0.9158, 0.0, 0.3895, 0.0, 0.3684, 0.0, 0.3684, 0.0, 0.3895, 0.0, 0.6526, 0.0, 0.6526, 0.0, 0.6316, 0.0, 0.6316, 0.0, 0.1684, 0.0, 0.1684, 0.0, 0.1368, 0.0, 0.1368, 0.0, 0.1638, 0.0, 0.8842, 0.0, 0.8526, 0.0, 0.8526, 0.0, 0.8842, 0.0, 0.6842, 0.0, 0.6842, 0.0, 0.6526, 0.0, 0.6526, 0.0, 0.3684, 0.0, 0.3474, 0.0, 0.3474, 0.0, 0.3684, 0.0, 0.7053, 0.0, 0.7053, 0.0, 0.6842, 0.0, 0.6842, 0.0, 0.1895, 0.0, 0.1895, 0.0, 0.1684, 0.0, 0.1684, 0.0, 0.8526, 0.0, 0.8526, 0.0, 0.8, 0.0, 0.8, 0.0, 0.3368, 0.0, 0.3158, 0.0, 0.3158, 0.0, 0.3368, 0.0, 0.8, 0.0, 0.8, 0.0, 0.7684, 0.0, 0.7684, 0.0, 0.7474, 0.0, 0.7474, 0.0, 0.7368, 0.0, 0.7368, 0.0, 0.7684, 0.0, 0.7684, 0.0, 0.7474, 0.0, 0.7474, 0.0, 0.2, 0.0, 0.2, 0.0, 0.1895, 0.0, 0.1895, 0.0, 0.3158, 0.0, 0.3053, 0.0, 0.3053, 0.0, 0.3158, 0.0, 0.2316, 0.0, 0.2, 0.0, 0.2, 0.0, 0.2316, 0.0, 0.3053, 0.0, 0.2842, 0.0, 0.2842, 0.0, 0.3053, 0.0, 0.2632, 0.0, 0.2316, 0.0, 0.2316, 0.0, 0.2632, 0.0, 0.2842, 0.0, 0.2632, 0.0, 0.2632, 0.0, 0.2842, 0.0, 0.9381, 0.0, 0.9175, 0.0, 0.9175, 0.0, 0.9381, 0.0, 0.9175, 0.0, 0.8763, 0.0, 0.8763, 0.0, 0.9175, 0.0, 0.8763, 0.0, 0.8454, 0.0, 0.8454, 0.0, 0.8763, 0.0, 0.8454, 0.0, 0.8247, 0.0, 0.8247, 0.0, 0.8454, 0.0, 0.8247, 0.0, 0.7938, 0.0, 0.7938, 0.0, 0.8247, 0.0, 0.7938, 0.0, 0.7629, 0.0, 0.7629, 0.0, 0.7938, 0.0, 0.7629, 0.0, 0.7526, 0.0, 0.7526, 0.0, 0.7629, 0.0, 0.268, 0.0, 0.268, 0.0, 0.2474, 0.0, 0.2474, 0.0, 0.7526, 0.0, 0.732, 0.0, 0.732, 0.0, 0.7526, 0.0, 0.732, 0.0, 0.701, 0.0, 0.701, 0.0, 0.732, 0.0, 0.701, 0.0, 0.701, 0.0, 0.6701, 0.0, 0.6701, 0.0, 0.6701, 0.0, 0.6701, 0.0, 0.6495, 0.0, 0.6495, 0.0, 0.6289, 0.0, 0.6289, 0.0, 0.5876, 0.0, 0.5876, 0.0, 0.6495, 0.0, 0.6495, 0.0, 0.6289, 0.0, 0.6289, 0.0, 0.105, 0.2298, 0.09322, 0.2381, 0.08112, 0.2557, 0.07731, 0.2702, 0.07732, 0.2861, 0.08122, 0.3005, 0.09343, 0.3182, 0.1052, 0.3268, 0.127, 0.3337, 0.1435, 0.3338, 0.1599, 0.3305, 0.1682, 0.3276, 0.1855, 0.3189, 0.1855, 0.3415, 0.167, 0.3483, 0.1506, 0.3522, 0.1354, 0.3535, 0.124, 0.3528, 0.1133, 0.3508, 0.1032, 0.3477, 0.09388, 0.3434, 0.0854, 0.338, 0.07781, 0.3316, 0.07119, 0.3243, 0.06561, 0.3161, 0.02827, 0.3418, 0.05045, 0.3833, 0.08029, 0.4197, 0.1167, 0.4496, 0.1582, 0.4717, 0.2032, 0.4854, 0.25, 0.49, 0.2968, 0.4854, 0.3418, 0.4717, 0.3833, 0.4496, 0.4197, 0.4197, 0.4496, 0.3833, 0.4717, 0.3418, 0.4854, 0.2968, 0.49, 0.25, 0.4854, 0.2032, 0.4717, 0.1582, 0.4561, 0.2053, 0.4558, 0.271, 0.4536, 0.2819, 0.4466, 0.294, 0.4361, 0.3012, 0.4233, 0.3035, 0.4102, 0.3008, 0.4007, 0.2951, 0.3942, 0.2889, 0.3942, 0.3016, 0.3751, 0.3016, 0.3751, 0.2053, 0.3481, 0.2053, 0.3481, 0.3016, 0.3386, 0.3194, 0.3466, 0.3227, 0.3484, 0.3364, 0.3386, 0.3421, 0.3306, 0.3388, 0.3273, 0.3307, 0.3306, 0.3227, 0.3375, 0.3199, 0.3318, 0.3016, 0.329, 0.3016, 0.329, 0.2193, 0.3007, 0.2276, 0.3056, 0.24, 0.3073, 0.2544, 0.3056, 0.2679, 0.3005, 0.2798, 0.2877, 0.2937, 0.2696, 0.3018, 0.2482, 0.3031, 0.2293, 0.2969, 0.219, 0.2893, 0.2112, 0.2794, 0.2062, 0.2676, 0.2044, 0.2544, 0.2076, 0.2369, 0.187, 0.2358, 0.187, 0.2392, 0.1701, 0.2301, 0.1615, 0.2269, 0.1529, 0.2246, 0.136, 0.2227, 0.1194, 0.2245, 0.2597, 0.2861, 0.2682, 0.2839, 0.2786, 0.2773, 0.2854, 0.2671, 0.2875, 0.2587, 0.2868, 0.2445, 0.2838, 0.2362, 0.2725, 0.2246, 0.2599, 0.2208, 0.2505, 0.2208, 0.2387, 0.2248, 0.23, 0.233, 0.2242, 0.2495, 0.2242, 0.2589, 0.2301, 0.2743, 0.2464, 0.2853, 0.3386, 0.3194, 0.3481, 0.3016, 0.3318, 0.3016, 0.3375, 0.3199, 0.4025, 0.2824, 0.4102, 0.2869, 0.421, 0.2881, 0.4302, 0.2838, 0.4369, 0.2683, 0.4371, 0.2053, 0.4561, 0.2053, 0.4717, 0.1582, 0.4496, 0.1167, 0.4197, 0.08029, 0.3833, 0.05045, 0.3418, 0.02827, 0.2968, 0.01461, 0.25, 0.01, 0.2032, 0.01461, 0.1582, 0.02827, 0.1167, 0.05045, 0.08029, 0.08029, 0.05045, 0.1167, 0.02827, 0.1582, 0.01461, 0.2032, 0.01, 0.25, 0.01461, 0.2968, 0.02827, 0.3418, 0.06561, 0.3161, 0.06115, 0.3072, 0.05787, 0.2975, 0.05585, 0.2872, 0.05516, 0.2763, 0.05719, 0.2602, 0.05977, 0.2519, 0.06342, 0.2437, 0.06816, 0.2358, 0.07403, 0.2283, 0.08104, 0.2215, 0.08921, 0.2155, 0.09858, 0.2104, 0.1092, 0.2066, 0.121, 0.2042, 0.1341, 0.2034, 0.1548, 0.205, 0.1638, 0.207, 0.172, 0.2096, 0.187, 0.2162, 0.187, 0.2358, 0.2076, 0.2369, 0.2082, 0.2339, 0.2145, 0.2226, 0.2235, 0.2136, 0.2348, 0.2072, 0.2552, 0.2034, 0.2698, 0.205, 0.2825, 0.2098, 0.2929, 0.2175, 0.3007, 0.2276, 0.329, 0.2193, 0.329, 0.2053, 0.3481, 0.2053, 0.3751, 0.2053, 0.3942, 0.2053, 0.3942, 0.2743, 0.03571, 0.0, 0.01786, 0.0, 0.01786, 0.0, 0.03571, 0.0, 0.01786, 0.0, 0.0, 0.0, 0.0, 0.0, 0.01786, 0.0, 0.0, 0.0, 0.0, 0.0, 1.0, 0.0, 1.0, 0.0, 0.1786, 0.0, 0.1786, 0.0, 0.07143, 0.0, 0.07143, 0.0, 0.05357, 0.0, 0.05357, 0.0, 0.03571, 0.0, 0.03571, 0.0, 0.07143, 0.0, 0.07143, 0.0, 0.05357, 0.0, 0.05357, 0.0, 0.5179, 0.0, 0.4821, 0.0, 0.4821, 0.0, 0.5179, 0.0, 0.5357, 0.0, 0.5357, 0.0, 0.5179, 0.0, 0.5179, 0.0, 0.5714, 0.0, 0.5714, 0.0, 0.5357, 0.0, 0.5357, 0.0, 0.03922, 0.0, 0.03636, 0.0, 0.01961, 0.0, 0.01961, 0.0, 0.03922, 0.0, 0.01961, 0.0, 0.01676, 0.0, 0.0, 0.0, 0.0, 0.0, 0.01961, 0.0, 0.05882, 0.0, 0.05882, 0.0, 0.03922, 0.0, 0.03922, 0.0, 0.0, 0.0, 0.0, 0.0, 0.05882, 0.0, 0.05882, 0.0, 0.134, 0.0, 0.1237, 0.0, 0.1237, 0.0, 0.134, 0.0, 0.1443, 0.0, 0.134, 0.0, 0.134, 0.0, 0.1443, 0.0, 0.1237, 0.0, 0.08247, 0.0, 0.08247, 0.0, 0.1237, 0.0, 0.1546, 0.0, 0.1443, 0.0, 0.1443, 0.0, 0.1546, 0.0, 0.08247, 0.0, 0.04124, 0.0, 0.04124, 0.0, 0.08247, 0.0, 0.1649, 0.0, 0.1546, 0.0, 0.1546, 0.0, 0.1649, 0.0, 0.04124, 0.0, 0.0, 0.0, 0.0, 0.0, 0.04124, 0.0, 0.1753, 0.0, 0.1649, 0.0, 0.1649, 0.0, 0.1753, 0.0, 0.9588, 0.0, 0.9588, 0.0, 0.9381, 0.0, 0.9381, 0.0, 1.0, 0.0, 1.0, 0.0, 0.9588, 0.0, 0.9588, 0.0, 0.0, 0.0, 0.0, 0.0, 1.0, 0.0, 1.0, 0.0, 0.1856, 0.0, 0.1753, 0.0, 0.1753, 0.0, 0.1856, 0.0, 0.1959, 0.0, 0.1856, 0.0, 0.1856, 0.0, 0.1959, 0.0, 0.2062, 0.0, 0.1959, 0.0, 0.1959, 0.0, 0.2062, 0.0, 0.2165, 0.0, 0.2062, 0.0, 0.2062, 0.0, 0.2165, 0.0, 0.2268, 0.0, 0.2165, 0.0, 0.2165, 0.0, 0.2268, 0.0, 0.2371, 0.0, 0.2268, 0.0, 0.2268, 0.0, 0.2371, 0.0, 0.2474, 0.0, 0.2371, 0.0, 0.2371, 0.0, 0.2474, 0.0, 0.2784, 0.0, 0.268, 0.0, 0.268, 0.0, 0.2784, 0.0, 0.2887, 0.0, 0.2784, 0.0, 0.2784, 0.0, 0.2887, 0.0, 0.299, 0.0, 0.2887, 0.0, 0.2887, 0.0, 0.299, 0.0, 0.5052, 0.0, 0.5052, 0.0, 0.5037, 0.0, 0.4948, 0.0, 0.4948, 0.0, 0.3093, 0.0, 0.299, 0.0, 0.299, 0.0, 0.3093, 0.0, 0.5464, 0.0, 0.5052, 0.0, 0.5052, 0.0, 0.5464, 0.0, 0.567, 0.0, 0.5464, 0.0, 0.5464, 0.0, 0.567, 0.0, 0.3196, 0.0, 0.3196, 0.0, 0.3093, 0.0, 0.3093, 0.0, 0.5876, 0.0, 0.567, 0.0, 0.567, 0.0, 0.5876, 0.0, 0.3299, 0.0, 0.3299, 0.0, 0.3196, 0.0, 0.3196, 0.0, 0.3402, 0.0, 0.3402, 0.0, 0.3299, 0.0, 0.3299, 0.0, 0.4948, 0.0, 0.4948, 0.0, 0.4536, 0.0, 0.4536, 0.0, 0.3505, 0.0, 0.3505, 0.0, 0.3402, 0.0, 0.3402, 0.0, 0.4536, 0.0, 0.4536, 0.0, 0.433, 0.0, 0.433, 0.0, 0.3608, 0.0, 0.3608, 0.0, 0.3505, 0.0, 0.3505, 0.0, 0.433, 0.0, 0.433, 0.0, 0.4124, 0.0, 0.4124, 0.0, 0.3711, 0.0, 0.3711, 0.0, 0.3608, 0.0, 0.3608, 0.0, 0.4124, 0.0, 0.4124, 0.0, 0.3711, 0.0, 0.3711, 0.0, 0.7857, 0.0, 0.7321, 0.0, 0.7321, 0.0, 0.7857, 0.0, 0.8571, 0.0, 0.7857, 0.0, 0.7857, 0.0, 0.8571, 0.0, 0.7321, 0.0, 0.6964, 0.0, 0.6964, 0.0, 0.7321, 0.0, 0.9286, 0.0, 0.8571, 0.0, 0.8571, 0.0, 0.9286, 0.0, 1.0, 0.0, 0.9286, 0.0, 0.9286, 0.0, 1.0, 0.0, 0.6964, 0.0, 0.6964, 0.0, 0.625, 0.0, 0.625, 0.0, 0.2857, 0.0, 0.2857, 0.0, 0.1786, 0.0, 0.1786, 0.0, 0.3036, 0.0, 0.3036, 0.0, 0.2857, 0.0, 0.2857, 0.0, 0.4286, 0.0, 0.4286, 0.0, 0.3036, 0.0, 0.3036, 0.0, 0.4821, 0.0, 0.4286, 0.0, 0.4286, 0.0, 0.4821, 0.0, 0.625, 0.0, 0.625, 0.0, 0.5714, 0.0, 0.5714, 0.0, 0.4314, 0.0, 0.3137, 0.0, 0.3137, 0.0, 0.4314, 0.0, 0.3137, 0.0, 0.2745, 0.0, 0.2745, 0.0, 0.3137, 0.0, 0.6471, 0.0, 0.4314, 0.0, 0.4314, 0.0, 0.6471, 0.0, 0.2745, 0.0, 0.2745, 0.0, 0.9804, 0.0, 0.9804, 0.0, 0.7647, 0.0, 0.6471, 0.0, 0.6471, 0.0, 0.7647, 0.0, 0.9804, 0.0, 0.9804, 0.0, 0.8824, 0.0, 0.8824, 0.0, 0.8824, 0.0, 0.8824, 0.0, 0.8652, 0.0, 0.7647, 0.0, 0.7647, 0.0, 0.02105, 0.0, 0.4947, 0.0, 0.4947, 0.0, 0.02105, 0.0, 0.05263, 0.0, 0.02105, 0.0, 0.02105, 0.0, 0.05263, 0.0, 0.4947, 0.0, 0.4632, 0.0, 0.4632, 0.0, 0.4947, 0.0, 0.06316, 0.0, 0.05263, 0.0, 0.05263, 0.0, 0.06316, 0.0, 0.4632, 0.0, 0.4632, 0.0, 0.4316, 0.0, 0.4316, 0.0, 0.08421, 0.0, 0.06316, 0.0, 0.06316, 0.0, 0.08421, 0.0, 0.5263, 0.0, 0.5263, 0.0, 1.0, 0.0, 1.0, 0.0, 0.5579, 0.0, 0.5579, 0.0, 0.5263, 0.0, 0.5263, 0.0, 1.0, 0.0, 1.0, 0.0, 0.9579, 0.0, 0.9579, 0.0, 0.5895, 0.0, 0.5895, 0.0, 0.5579, 0.0, 0.5579, 0.0, 0.1053, 0.0, 0.08421, 0.0, 0.08421, 0.0, 0.1053, 0.0, 0.4316, 0.0, 0.4316, 0.0, 0.4, 0.0, 0.4, 0.0, 0.9579, 0.0, 0.9579, 0.0, 0.9158, 0.0, 0.9158, 0.0, 0.6, 0.0, 0.5895, 0.0, 0.5895, 0.0, 0.6, 0.0, 0.4, 0.0, 0.4, 0.0, 0.3895, 0.0, 0.3895, 0.0, 0.1368, 0.0, 0.1053, 0.0, 0.1053, 0.0, 0.1368, 0.0, 0.6316, 0.0, 0.6, 0.0, 0.6, 0.0, 0.6316, 0.0, 0.9158, 0.0, 0.9158, 0.0, 0.8842, 0.0, 0.8842, 0.0, 0.3895, 0.0, 0.3895, 0.0, 0.3684, 0.0, 0.3684, 0.0, 0.6526, 0.0, 0.6316, 0.0, 0.6316, 0.0, 0.6526, 0.0, 0.1684, 0.0, 0.1638, 0.0, 0.1368, 0.0, 0.1368, 0.0, 0.1684, 0.0, 0.8842, 0.0, 0.8842, 0.0, 0.8526, 0.0, 0.8526, 0.0, 0.6842, 0.0, 0.6526, 0.0, 0.6526, 0.0, 0.6842, 0.0, 0.3684, 0.0, 0.3684, 0.0, 0.3474, 0.0, 0.3474, 0.0, 0.7053, 0.0, 0.6842, 0.0, 0.6842, 0.0, 0.7053, 0.0, 0.1895, 0.0, 0.1684, 0.0, 0.1684, 0.0, 0.1895, 0.0, 0.8526, 0.0, 0.8, 0.0, 0.8, 0.0, 0.8526, 0.0, 0.3368, 0.0, 0.3368, 0.0, 0.3158, 0.0, 0.3158, 0.0, 0.8, 0.0, 0.7684, 0.0, 0.7684, 0.0, 0.8, 0.0, 0.7474, 0.0, 0.7368, 0.0, 0.7368, 0.0, 0.7474, 0.0, 0.7684, 0.0, 0.7474, 0.0, 0.7474, 0.0, 0.7684, 0.0, 0.2, 0.0, 0.1895, 0.0, 0.1895, 0.0, 0.2, 0.0, 0.3158, 0.0, 0.3158, 0.0, 0.3053, 0.0, 0.3053, 0.0, 0.2316, 0.0, 0.2316, 0.0, 0.2, 0.0, 0.2, 0.0, 0.3053, 0.0, 0.3053, 0.0, 0.2842, 0.0, 0.2842, 0.0, 0.2632, 0.0, 0.2632, 0.0, 0.2316, 0.0, 0.2316, 0.0, 0.2842, 0.0, 0.2842, 0.0, 0.2632, 0.0, 0.2632, 0.0, 0.9381, 0.0, 0.9381, 0.0, 0.9175, 0.0, 0.9175, 0.0, 0.9175, 0.0, 0.9175, 0.0, 0.8763, 0.0, 0.8763, 0.0, 0.8763, 0.0, 0.8763, 0.0, 0.8454, 0.0, 0.8454, 0.0, 0.8454, 0.0, 0.8454, 0.0, 0.8247, 0.0, 0.8247, 0.0, 0.8247, 0.0, 0.8247, 0.0, 0.7938, 0.0, 0.7938, 0.0, 0.7938, 0.0, 0.7938, 0.0, 0.7629, 0.0, 0.7629, 0.0, 0.7629, 0.0, 0.7629, 0.0, 0.7526, 0.0, 0.7526, 0.0, 0.268, 0.0, 0.2474, 0.0, 0.2474, 0.0, 0.268, 0.0, 0.7526, 0.0, 0.7526, 0.0, 0.732, 0.0, 0.732, 0.0, 0.732, 0.0, 0.732, 0.0, 0.701, 0.0, 0.701, 0.0, 0.701, 0.0, 0.6701, 0.0, 0.6701, 0.0, 0.701, 0.0, 0.6701, 0.0, 0.6495, 0.0, 0.6495, 0.0, 0.6701, 0.0, 0.6289, 0.0, 0.5876, 0.0, 0.5876, 0.0, 0.6289, 0.0, 0.6495, 0.0, 0.6289, 0.0, 0.6289, 0.0, 0.6495, 0.0, 0.1167, 0.05045, 0.08029, 0.08029, 0.08029, 0.08029, 0.1167, 0.05045, 0.25, 0.01, 0.2032, 0.01461, 0.2032, 0.01461, 0.25, 0.01, 0.4717, 0.1582, 0.4496, 0.1167, 0.4496, 0.1167, 0.4717, 0.1582, 0.02827, 0.1582, 0.01461, 0.2032, 0.01461, 0.2032, 0.02827, 0.1582, 0.05045, 0.1167, 0.02827, 0.1582, 0.02827, 0.1582, 0.05045, 0.1167, 0.2968, 0.01461, 0.25, 0.01, 0.25, 0.01, 0.2968, 0.01461, 0.4197, 0.08029, 0.3833, 0.05045, 0.3833, 0.05045, 0.4197, 0.08029, 0.01, 0.25, 0.01461, 0.2968, 0.01461, 0.2968, 0.01, 0.25, 0.1582, 0.02827, 0.1167, 0.05045, 0.1167, 0.05045, 0.1582, 0.02827, 0.2032, 0.01461, 0.1582, 0.02827, 0.1582, 0.02827, 0.2032, 0.01461, 0.4496, 0.1167, 0.4197, 0.08029, 0.4197, 0.08029, 0.4496, 0.1167, 0.01461, 0.2032, 0.01, 0.25, 0.01, 0.25, 0.01461, 0.2032, 0.01461, 0.2968, 0.02827, 0.3418, 0.02827, 0.3418, 0.01461, 0.2968, 0.08029, 0.08029, 0.05045, 0.1167, 0.05045, 0.1167, 0.08029, 0.08029, 0.3418, 0.02827, 0.2968, 0.01461, 0.2968, 0.01461, 0.3418, 0.02827, 0.3833, 0.05045, 0.3418, 0.02827, 0.3418, 0.02827, 0.3833, 0.05045, 0.2968, 0.4854, 0.3418, 0.4717, 0.3418, 0.4717, 0.2968, 0.4854, 0.4854, 0.2032, 0.4717, 0.1582, 0.4717, 0.1582, 0.4854, 0.2032, 0.3418, 0.4717, 0.3833, 0.4496, 0.3833, 0.4496, 0.3418, 0.4717, 0.3833, 0.4496, 0.4197, 0.4197, 0.4197, 0.4197, 0.3833, 0.4496, 0.1167, 0.4496, 0.1582, 0.4717, 0.1582, 0.4717, 0.1167, 0.4496, 0.4197, 0.4197, 0.4496, 0.3833, 0.4496, 0.3833, 0.4197, 0.4197, 0.4496, 0.3833, 0.4717, 0.3418, 0.4717, 0.3418, 0.4496, 0.3833, 0.2032, 0.4854, 0.25, 0.49, 0.25, 0.49, 0.2032, 0.4854, 0.25, 0.49, 0.2968, 0.4854, 0.2968, 0.4854, 0.25, 0.49, 0.02827, 0.3418, 0.05045, 0.3833, 0.05045, 0.3833, 0.02827, 0.3418, 0.4854, 0.2968, 0.49, 0.25, 0.49, 0.25, 0.4854, 0.2968, 0.08029, 0.4197, 0.1167, 0.4496, 0.1167, 0.4496, 0.08029, 0.4197, 0.4717, 0.3418, 0.4854, 0.2968, 0.4854, 0.2968, 0.4717, 0.3418, 0.1582, 0.4717, 0.2032, 0.4854, 0.2032, 0.4854, 0.1582, 0.4717, 0.05045, 0.3833, 0.08029, 0.4197, 0.08029, 0.4197, 0.05045, 0.3833, 0.49, 0.25, 0.4854, 0.2032, 0.4854, 0.2032, 0.49, 0.25])
me_plane.materials.append(mat_material_005)
me_plane.update()
me_text = bpy.data.meshes.new('Text')
me_text.from_pydata([(1.629, 0.449, 0.0), (1.54, 0.449, 0.0), (1.54, 0.0, 0.0), (1.629, 0.0, 0.0), (1.629, 0.322, 0.0), (1.668, 0.3597, 0.0), (1.704, 0.3806, 0.0), (1.754, 0.3861, 0.0), (1.797, 0.3661, 0.0), (1.828, 0.294, 0.0), (1.829, 0.0, 0.0), (1.918, 0.0, 0.0), (1.917, 0.3064, 0.0), (1.906, 0.3572, 0.0), (1.873, 0.4136, 0.0), (1.825, 0.447, 0.0), (1.765, 0.458, 0.0), (1.704, 0.4455, 0.0), (1.659, 0.4188, 0.0), (1.629, 0.39, 0.0), (1.414, 0.449, 0.0), (1.325, 0.449, 0.0), (1.325, 0.0, 0.0), (1.414, 0.0, 0.0), (1.416, 0.6116, 0.0), (1.37, 0.638, 0.0), (1.333, 0.6224, 0.0), (1.317, 0.585, 0.0), (1.333, 0.5476, 0.0), (1.37, 0.532, 0.0), (1.407, 0.5476, 0.0), (0.9482, 0.456, 0.0), (0.86, 0.4273, 0.0), (0.8123, 0.3919, 0.0), (0.7757, 0.3457, 0.0), (0.7523, 0.2908, 0.0), (0.744, 0.229, 0.0), (0.7616, 0.1336, 0.0), (0.7912, 0.08078, 0.0), (0.8332, 0.0386, 0.0), (0.8857, 0.008781, 0.0), (0.981, -0.009, 0.0), (1.049, -0.001231, 0.0), (1.108, 0.02115, 0.0), (1.156, 0.05675, 0.0), (1.193, 0.1042, 0.0), (1.216, 0.1621, 0.0), (1.224, 0.229, 0.0), (1.216, 0.2921, 0.0), (1.192, 0.3475, 0.0), (1.132, 0.4123, 0.0), (1.048, 0.4503, 0.0), (1.002, 0.3767, 0.0), (1.041, 0.3668, 0.0), (1.09, 0.3356, 0.0), (1.122, 0.2881, 0.0), (1.132, 0.2492, 0.0), (1.128, 0.1827, 0.0), (1.114, 0.1442, 0.0), (1.061, 0.09015, 0.0), (1.003, 0.07224, 0.0), (0.9591, 0.07229, 0.0), (0.9042, 0.09085, 0.0), (0.8634, 0.1292, 0.0), (0.8362, 0.2059, 0.0), (0.8362, 0.25, 0.0), (0.864, 0.3216, 0.0), (0.9401, 0.3729, 0.0), (0.656, 0.635, 0.0), (0.5696, 0.6669, 0.0), (0.4931, 0.6851, 0.0), (0.422, 0.691, 0.0), (0.3691, 0.6879, 0.0), (0.3189, 0.6788, 0.0), (0.272, 0.664, 0.0), (0.2286, 0.6439, 0.0), (0.189, 0.6188, 0.0), (0.1536, 0.589, 0.0), (0.1228, 0.5549, 0.0), (0.09674, 0.5168, 0.0), (0.07592, 0.475, 0.0), (0.06063, 0.4299, 0.0), (0.05121, 0.3818, 0.0), (0.048, 0.331, 0.0), (0.05748, 0.2562, 0.0), (0.0695, 0.2175, 0.0), (0.08652, 0.1793, 0.0), (0.1086, 0.1423, 0.0), (0.136, 0.1074, 0.0), (0.1687, 0.07545, 0.0), (0.2068, 0.04737, 0.0), (0.2505, 0.02402, 0.0), (0.2999, 0.006255, 0.0), (0.355, -0.005041, 0.0), (0.416, -0.009, 0.0), (0.5127, -0.001222, 0.0), (0.5545, 0.007875, 0.0), (0.593, 0.01989, 0.0), (0.663, 0.051, 0.0), (0.663, 0.158, 0.0), (0.5842, 0.1158, 0.0), (0.544, 0.1008, 0.0), (0.5038, 0.08985, 0.0), (0.425, 0.081, 0.0), (0.3476, 0.08956, 0.0), (0.2806, 0.1141, 0.0), (0.2255, 0.1531, 0.0), (0.1691, 0.235, 0.0), (0.1513, 0.3028, 0.0), (0.1514, 0.3766, 0.0), (0.1696, 0.4441, 0.0), (0.2265, 0.5268, 0.0), (0.2811, 0.5667, 0.0), (0.3829, 0.5987, 0.0), (0.46, 0.5991, 0.0), (0.5366, 0.5839, 0.0), (0.5753, 0.5702, 0.0), (0.656, 0.53, 0.0)], [], [(59, 60, 44, 45), (22, 23, 20, 21), (98, 99, 100, 101, 102, 103, 104, 105, 106, 107, 108, 109, 110, 111, 112, 113, 114, 115, 116, 117, 68, 69, 70, 71, 72, 73, 74, 75, 76, 77, 78, 79, 80, 81, 82, 83, 84, 85, 86, 87, 88, 89, 90, 91, 92, 93, 94, 95, 96, 97), (19, 0, 1, 2, 3, 4, 5, 6, 7, 8, 9, 10, 11, 12, 13, 14, 15, 16, 17, 18), (24, 25, 26, 27, 28, 29, 30), (59, 45, 46, 47, 48, 49, 50, 51, 31, 32, 33, 34, 35, 36, 37, 38, 39, 40, 41, 42, 43, 44, 60, 61, 62, 63, 64, 65, 66, 67, 52, 53, 54, 55, 56, 57, 58)])
_uv = me_text.uv_layers.new(name='UVMap')
_uv.uv.foreach_set('vector', [0.7368, 0.0, 0.7474, 0.0, 0.3158, 0.0, 0.3368, 0.0, 0.03922, 0.0, 0.05882, 0.0, 0.0, 0.0, 0.01961, 0.0, 0.4948, 0.0, 0.5052, 0.0, 0.5464, 0.0, 0.567, 0.0, 0.5876, 0.0, 0.6289, 0.0, 0.6495, 0.0, 0.6701, 0.0, 0.701, 0.0, 0.732, 0.0, 0.7526, 0.0, 0.7629, 0.0, 0.7938, 0.0, 0.8247, 0.0, 0.8454, 0.0, 0.8763, 0.0, 0.9175, 0.0, 0.9381, 0.0, 0.9588, 0.0, 1.0, 0.0, 0.0, 0.0, 0.04124, 0.0, 0.08247, 0.0, 0.1237, 0.0, 0.134, 0.0, 0.1443, 0.0, 0.1546, 0.0, 0.1649, 0.0, 0.1753, 0.0, 0.1856, 0.0, 0.1959, 0.0, 0.2062, 0.0, 0.2165, 0.0, 0.2268, 0.0, 0.2371, 0.0, 0.2474, 0.0, 0.268, 0.0, 0.2784, 0.0, 0.2887, 0.0, 0.299, 0.0, 0.3093, 0.0, 0.3196, 0.0, 0.3299, 0.0, 0.3402, 0.0, 0.3505, 0.0, 0.3608, 0.0, 0.3711, 0.0, 0.4124, 0.0, 0.433, 0.0, 0.4536, 0.0, 1.0, 0.0, 0.0, 0.0, 0.01786, 0.0, 0.03571, 0.0, 0.05357, 0.0, 0.07143, 0.0, 0.1786, 0.0, 0.2857, 0.0, 0.3036, 0.0, 0.4286, 0.0, 0.4821, 0.0, 0.5179, 0.0, 0.5357, 0.0, 0.5714, 0.0, 0.625, 0.0, 0.6964, 0.0, 0.7321, 0.0, 0.7857, 0.0, 0.8571, 0.0, 0.9286, 0.0, 0.2745, 0.0, 0.3137, 0.0, 0.4314, 0.0, 0.6471, 0.0, 0.7647, 0.0, 0.8824, 0.0, 0.9804, 0.0, 0.7053, 0.0, 0.3474, 0.0, 0.3684, 0.0, 0.3895, 0.0, 0.4, 0.0, 0.4316, 0.0, 0.4632, 0.0, 0.4947, 0.0, 0.02105, 0.0, 0.05263, 0.0, 0.06316, 0.0, 0.08421, 0.0, 0.1053, 0.0, 0.1368, 0.0, 0.1684, 0.0, 0.1895, 0.0, 0.2, 0.0, 0.2316, 0.0, 0.2632, 0.0, 0.2842, 0.0, 0.3053, 0.0, 0.3158, 0.0, 0.7474, 0.0, 0.7684, 0.0, 0.8, 0.0, 0.8526, 0.0, 0.8842, 0.0, 0.9158, 0.0, 0.9579, 0.0, 1.0, 0.0, 0.5263, 0.0, 0.5579, 0.0, 0.5895, 0.0, 0.6, 0.0, 0.6316, 0.0, 0.6526, 0.0, 0.6842, 0.0])
me_text.auto_texspace = False
me_text.update()

# ---- objects
ob_plane = bpy.data.objects.new('Plane', me_plane)
ob_text = bpy.data.objects.new('Text', me_text)

# ---- transforms, parenting, visibility, modifiers, constraints
ob_plane.location = (0.0, 0.0, 0.0)
ob_text.location = (-0.8547, -0.1863, 0.1215)
ob_text.scale = (0.8934, 0.8934, 0.8934)
_m = ob_text.modifiers.new('Solidify', 'SOLIDIFY')
_m.thickness = 0.1

# ---- collection membership
scene.collection.objects.link(ob_plane)
scene.collection.objects.link(ob_text)

# ---- scene / render settings (as saved in the file)
scene.frame_start = 1; scene.frame_end = 250; scene.frame_set(1)
scene.render.engine = 'BLENDER_EEVEE_NEXT'
scene.cycles.sampling_pattern = 'TABULATED_SOBOL'
scene.cycles.use_light_tree = False
scene.view_settings.view_transform = 'Filmic'
bpy.context.view_layer.update()

# ---- added for rendering (the .blend has no active camera and no usable light): camera, sun
cam_auto = bpy.data.cameras.new('AutoCamera')
cam_auto.lens = 50.0
cam_auto.sensor_width = 36.0
cam_auto.clip_end = 1000.0
ob_auto_camera = bpy.data.objects.new('AutoCamera', cam_auto)
scene.collection.objects.link(ob_auto_camera)
ob_auto_camera.location = (2.63023, -3.17413, 2.12212)
ob_auto_camera.rotation_euler = (1.09748, -7.21219e-08, 0.694738)
scene.camera = ob_auto_camera
light_auto_sun = bpy.data.lights.new('AutoSun', 'SUN')
light_auto_sun.energy = 3.0
light_auto_sun.angle = 0.0523599
ob_auto_sun = bpy.data.objects.new('AutoSun', light_auto_sun)
scene.collection.objects.link(ob_auto_sun)
ob_auto_sun.rotation_euler = (0.872665, 0.174533, 0.523599)
bpy.context.view_layer.update()
